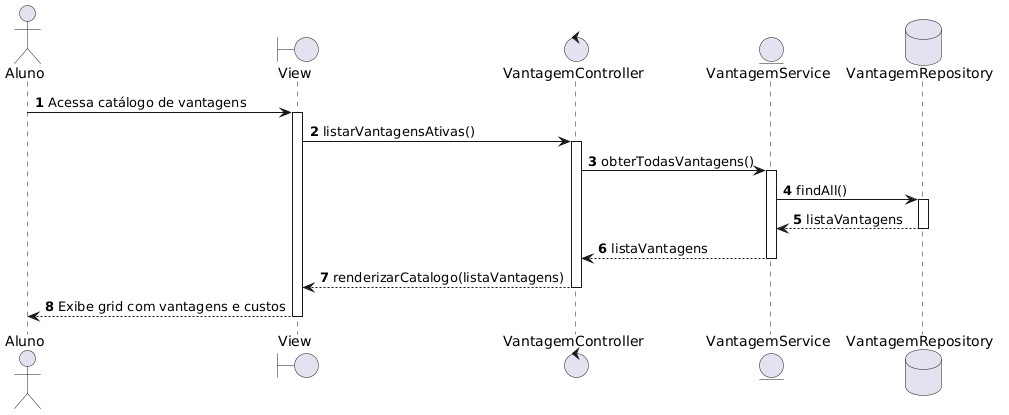

The diagram above was rendered by PlantUML. Its source (embedded in the PNG):
@startuml
autonumber
actor Aluno
boundary "View" as UI
control "VantagemController" as Controller
entity "VantagemService" as Service
database "VantagemRepository" as DB

Aluno -> UI: Acessa catálogo de vantagens
activate UI
UI -> Controller: listarVantagensAtivas()
activate Controller

Controller -> Service: obterTodasVantagens()
activate Service

Service -> DB: findAll()
activate DB
DB --> Service: listaVantagens
deactivate DB

Service --> Controller: listaVantagens
deactivate Service

Controller --> UI: renderizarCatalogo(listaVantagens)
deactivate Controller
UI --> Aluno: Exibe grid com vantagens e custos
deactivate UI
@enduml